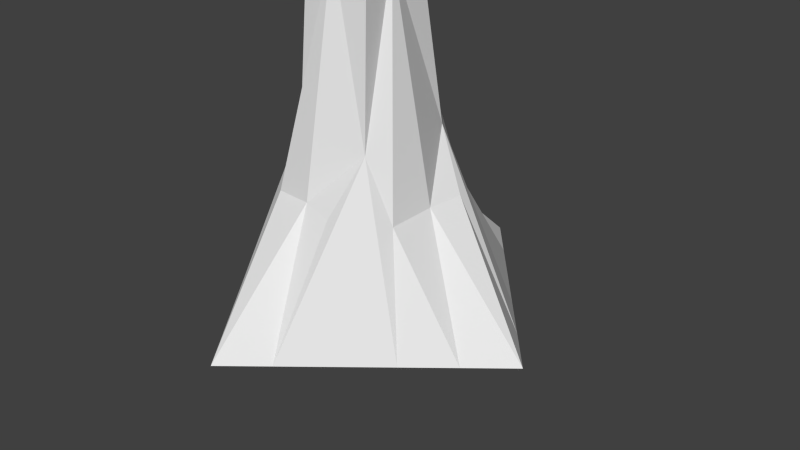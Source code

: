 # Source: Stalaktyt_dlugi_random4_textured.blend  (saved by Blender 2.76.0; exported with 4.5.12 LTS)
import bpy
from mathutils import Matrix  # noqa: F401  (used for matrix-valued properties, if any)

bpy.ops.wm.read_factory_settings(use_empty=True)
scene = bpy.context.scene
scene.name = 'Scene'

# ---- collections
col_collection_1 = bpy.data.collections.new('Collection 1'); scene.collection.children.link(col_collection_1)

# ---- world
world_world = bpy.data.worlds.new('World'); scene.world = world_world
world_world.color = (0.05088, 0.05088, 0.05088)
world_world.use_sun_shadow = False
world_world.sun_shadow_jitter_overblur = 0.0
world_world.cycles.sampling_method = 'MANUAL'
world_world.cycles.sample_map_resolution = 256

# ---- cameras
cam_camera = bpy.data.cameras.new('Camera')
cam_camera.clip_end = 100.0
cam_camera.lens = 35.0
cam_camera.sensor_width = 32.0
cam_camera.sensor_height = 18.0
cam_camera.ortho_scale = 7.314
cam_camera.dof.focus_distance = 0.0
cam_camera.dof.aperture_fstop = 128.0

# ---- meshes
me_cube_002 = bpy.data.meshes.new('Cube.002')
me_cube_002.from_pydata([(-1.5, -1.0, -0.5), (-0.5835, -0.5885, 1.762), (-1.5, 1.0, -0.5), (-0.5739, 0.486, 1.768), (1.5, -1.0, -0.5), (0.6638, -0.6647, 1.725), (1.5, 1.0, -0.5), (0.5389, 0.6801, 1.739), (-0.5376, 0.05389, 3.827), (-2.5, 0.0, -0.5), (-0.06795, 0.4337, 3.948), (0.0, 2.5, -0.5), (0.4171, 0.01471, 3.794), (2.5, 0.0, -0.5), (-0.01151, -0.4593, 3.876), (0.0, -2.5, -0.5), (-2.0, -0.5, -0.5), (-0.5, 2.0, -0.5), (2.0, 0.5, -0.5), (0.5, -2.0, -0.5), (-2.0, 0.5, -0.5), (0.5, 2.0, -0.5), (2.0, -0.5, -0.5), (-0.5, -2.0, -0.5), (0.02065, -1.023, 1.071), (0.9987, 0.01979, 0.99), (0.03059, 0.8792, 0.9839), (-0.9911, -0.003474, 0.9855), (-1.002, 0.5017, 0.9976), (-0.985, -0.5147, 1.001), (0.4799, 1.048, 0.9723), (-0.4915, 0.9357, 0.9178), (1.006, -0.5791, 0.946), (1.048, 0.4772, 1.017), (-0.5583, -0.9752, 1.026), (0.445, -1.061, 1.013), (0.4767, -0.3911, 4.142), (0.3508, 0.4677, 4.032), (-0.4493, -0.4229, 4.165), (-0.4061, 0.4284, 4.082), (0.238, 0.002527, 6.003), (0.005754, 0.2092, 6.004), (-0.2203, -0.01427, 5.995), (-0.01348, -0.2167, 5.998), (-0.2339, -0.2069, 5.989), (-0.2337, 0.211, 6.016), (0.2074, 0.222, 5.982), (0.2162, -0.2167, 6.0), (0.1217, -0.004993, 6.116), (0.1091, -0.105, 6.098), (0.1161, 0.08272, 6.096), (0.001959, 0.1164, 6.097), (-0.0004091, -0.1168, 6.099), (-0.1061, -0.1126, 6.1), (-0.1216, 0.01049, 6.094), (-0.1075, 0.09519, 6.082)], [], [(29, 27, 9, 16), (12, 5, 32, 25), (3, 31, 17, 2), (27, 28, 20, 9), (8, 3, 28, 27), (10, 7, 30, 26), (26, 30, 21, 11), (1, 8, 27, 29), (25, 32, 22, 13), (16, 9, 20, 2, 17, 11, 21, 6, 18, 13, 22, 4, 19, 15, 23, 0), (7, 33, 18, 6), (32, 5, 4, 22), (28, 3, 2, 20), (30, 7, 6, 21), (1, 29, 16, 0), (33, 25, 13, 18), (3, 10, 26, 31), (7, 12, 25, 33), (14, 1, 34, 24), (5, 14, 24, 35), (31, 26, 11, 17), (15, 24, 34, 23), (19, 35, 24, 15), (19, 4, 5, 35), (23, 34, 1, 0), (5, 12, 36), (12, 7, 37), (7, 10, 37), (14, 5, 36), (1, 14, 38), (8, 1, 38), (48, 40, 46, 50), (3, 8, 39), (10, 3, 39), (55, 54, 53, 52, 49, 48, 50, 51), (50, 46, 41, 51), (55, 51, 41, 45), (55, 45, 42, 54), (53, 54, 42, 44), (52, 53, 44, 43), (49, 47, 40, 48), (52, 43, 47, 49), (10, 41, 46, 37), (10, 39, 45, 41), (37, 46, 40, 12), (36, 12, 40, 47), (14, 36, 47, 43), (14, 43, 44, 38), (8, 38, 44, 42), (8, 42, 45, 39)])
_uv = me_cube_002.uv_layers.new(name='UVMap')
_uv.uv.foreach_set('vector', [0.9735, 0.6182, 0.9272, 0.6214, 0.9063, 0.4985, 0.9532, 0.4986, 0.2022, 0.3472, 0.09179, 0.2115, 0.07665, 0.1514, 0.1298, 0.1425, 0.6478, 0.3191, 0.667, 0.3848, 0.6885, 0.4985, 0.5905, 0.4985, 0.9272, 0.6214, 0.8817, 0.6267, 0.8629, 0.5074, 0.9063, 0.4985, 0.953, 0.835, 0.8926, 0.6871, 0.8817, 0.6267, 0.9272, 0.6214, 0.6718, 0.1539, 0.7498, 0.3132, 0.7549, 0.3734, 0.713, 0.3749, 0.713, 0.3749, 0.7549, 0.3734, 0.7786, 0.4898, 0.7375, 0.4985, 0.9894, 0.6771, 0.953, 0.835, 0.9272, 0.6214, 0.9735, 0.6182, 0.1298, 0.1425, 0.07665, 0.1514, 0.03695, 0.03875, 0.0739, 0.02463, 0.6057, 0.7622, 0.5415, 0.7622, 0.5415, 0.7094, 0.5415, 0.6567, 0.5415, 0.5512, 0.5415, 0.4985, 0.6057, 0.4985, 0.7343, 0.4985, 0.7986, 0.4985, 0.8629, 0.4985, 0.8629, 0.5512, 0.8629, 0.6039, 0.8629, 0.7094, 0.8629, 0.7622, 0.7986, 0.7622, 0.67, 0.7622, 0.2106, 0.1862, 0.1696, 0.1347, 0.1239, 0.01847, 0.1738, 0.01232, 0.07665, 0.1514, 0.09179, 0.2115, 0.0, 0.05287, 0.03695, 0.03875, 0.6168, 0.3796, 0.6478, 0.3191, 0.5905, 0.4985, 0.5415, 0.4985, 0.2255, 0.1245, 0.2106, 0.1862, 0.1738, 0.01232, 0.2738, 0.0, 0.9894, 0.6771, 0.9735, 0.6182, 0.9532, 0.4986, 1.0, 0.4988, 0.1696, 0.1347, 0.1298, 0.1425, 0.0739, 0.02463, 0.1239, 0.01847, 0.6478, 0.3191, 0.6718, 0.1539, 0.713, 0.3749, 0.667, 0.3848, 0.2106, 0.1862, 0.2022, 0.3472, 0.1298, 0.1425, 0.1696, 0.1347, 0.4837, 0.3443, 0.3957, 0.1981, 0.3843, 0.1402, 0.4367, 0.1346, 0.5062, 0.1767, 0.4837, 0.3443, 0.4367, 0.1346, 0.4734, 0.1239, 0.667, 0.3848, 0.713, 0.3749, 0.7375, 0.4985, 0.6885, 0.4985, 0.4043, 0.004829, 0.4367, 0.1346, 0.3843, 0.1402, 0.3608, 0.01757, 0.45, 0.003219, 0.4734, 0.1239, 0.4367, 0.1346, 0.4043, 0.004829, 0.45, 0.003219, 0.5415, 0.0, 0.5062, 0.1767, 0.4734, 0.1239, 0.3608, 0.01757, 0.3843, 0.1402, 0.3957, 0.1981, 0.2738, 0.04304, 0.09179, 0.2115, 0.2022, 0.3472, 0.1742, 0.3798, 0.2022, 0.3472, 0.2106, 0.1862, 0.2479, 0.3555, 0.7498, 0.3132, 0.6718, 0.1539, 0.709, 0.1443, 0.4837, 0.3443, 0.5062, 0.1767, 0.5321, 0.3572, 0.3957, 0.1981, 0.4837, 0.3443, 0.4498, 0.3719, 0.953, 0.835, 0.9894, 0.6771, 0.9999, 0.8564, 0.2583, 0.5156, 0.2548, 0.5064, 0.2738, 0.5008, 0.2655, 0.5125, 0.8926, 0.6871, 0.953, 0.835, 0.9223, 0.8582, 0.6718, 0.1539, 0.6478, 0.3191, 0.64, 0.1469, 0.3006, 0.5337, 0.2929, 0.5349, 0.2817, 0.534, 0.2811, 0.5261, 0.2819, 0.518, 0.2909, 0.5167, 0.2989, 0.517, 0.3022, 0.5255, 0.2989, 0.517, 0.3117, 0.5104, 0.3109, 0.5253, 0.3022, 0.5255, 0.3006, 0.5337, 0.3022, 0.5255, 0.3109, 0.5253, 0.3117, 0.5431, 0.3006, 0.5337, 0.3117, 0.5431, 0.2912, 0.5427, 0.2929, 0.5349, 0.2817, 0.534, 0.2929, 0.5349, 0.2912, 0.5427, 0.2738, 0.5441, 0.5241, 0.5088, 0.5147, 0.5104, 0.5011, 0.5032, 0.5209, 0.5005, 0.2493, 0.5164, 0.236, 0.5109, 0.2548, 0.5064, 0.2583, 0.5156, 0.5241, 0.5088, 0.5209, 0.5005, 0.5415, 0.4974, 0.5338, 0.5072, 0.6718, 0.1539, 0.6567, 2.671e-05, 0.6752, 0.0, 0.709, 0.1443, 0.6718, 0.1539, 0.64, 0.1469, 0.635, 0.001237, 0.6567, 2.671e-05, 0.2479, 0.3555, 0.2738, 0.5008, 0.2548, 0.5064, 0.2022, 0.3472, 0.1742, 0.3798, 0.2022, 0.3472, 0.2548, 0.5064, 0.236, 0.5109, 0.4837, 0.3443, 0.5321, 0.3572, 0.5415, 0.4974, 0.5209, 0.5005, 0.4837, 0.3443, 0.5209, 0.5005, 0.5011, 0.5032, 0.4498, 0.3719, 0.953, 0.835, 0.9999, 0.8564, 1.0, 0.9944, 0.9827, 0.9966, 0.953, 0.835, 0.9827, 0.9966, 0.9626, 1.0, 0.9223, 0.8582])
me_cube_002.use_remesh_preserve_volume = False
me_cube_002.use_remesh_preserve_attributes = False
me_cube_002.use_mirror_vertex_groups = False
me_cube_002.update()

# ---- objects
ob_rockbase = bpy.data.objects.new('RockBase', me_cube_002)
ob_camera = bpy.data.objects.new('Camera', cam_camera)

# ---- transforms, parenting, visibility, modifiers, constraints
ob_rockbase.location = (0.0, 0.0, 0.0)
ob_rockbase.lineart.crease_threshold = 0.0
ob_camera.location = (7.481, -6.508, 5.344)
ob_camera.rotation_euler = (1.109, 0.01082, 0.8149)
ob_camera.lock_rotations_4d = False
ob_camera.empty_display_type = 'ARROWS'
ob_camera.color = (0.0, 0.0, 0.0, 0.0)
ob_camera.display_type = 'WIRE'
ob_camera.lineart.crease_threshold = 0.0

# ---- collection membership
col_collection_1.objects.link(ob_rockbase)
col_collection_1.objects.link(ob_camera)

# ---- scene / render settings (as saved in the file)
scene.camera = ob_camera
scene.frame_start = 1; scene.frame_end = 250; scene.frame_set(1)
scene.render.engine = 'BLENDER_EEVEE_NEXT'
scene.render.resolution_percentage = 50
scene.render.dither_intensity = 0.0
scene.cycles.use_denoising = False
scene.cycles.samples = 10
scene.cycles.sampling_pattern = 'TABULATED_SOBOL'
scene.cycles.light_sampling_threshold = 0.0
scene.cycles.use_adaptive_sampling = False
scene.cycles.use_light_tree = False
scene.cycles.blur_glossy = 0.0
scene.cycles.pixel_filter_type = 'GAUSSIAN'
scene.cycles.sample_clamp_indirect = 0.0
scene.view_settings.view_transform = 'Standard'
bpy.context.view_layer.update()

# ---- added for rendering (the .blend has no usable light): sun
light_auto_sun = bpy.data.lights.new('AutoSun', 'SUN')
light_auto_sun.energy = 3.0
light_auto_sun.angle = 0.0523599
ob_auto_sun = bpy.data.objects.new('AutoSun', light_auto_sun)
scene.collection.objects.link(ob_auto_sun)
ob_auto_sun.rotation_euler = (0.872665, 0.174533, 0.523599)
bpy.context.view_layer.update()
